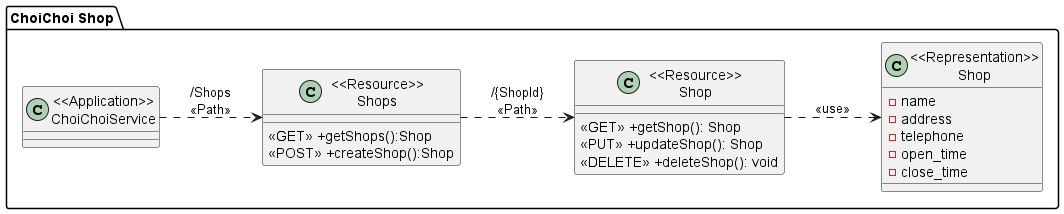

The diagram above was rendered by PlantUML. Its source (embedded in the PNG):
@startuml
left to right direction
package "ChoiChoi Shop"{
    class "<<Application>>\nChoiChoiService" as ChoiChoiService{}

    class "<<Resource>>\nShops" as ResourceShops{
        <<GET>> +getShops():Shop
        <<POST>> +createShop():Shop
    }

    class "<<Resource>>\nShop" as ResourceShop {
        <<GET>> +getShop(): Shop
        <<PUT>> +updateShop(): Shop
        <<DELETE>> +deleteShop(): void
    }

    class "<<Representation>>\nShop" as RepresentationShop {
        -name
        -address
        -telephone
        -open_time
        -close_time
    }

}

ChoiChoiService ..> ResourceShops:"/Shops\n<<Path>>"
ResourceShops ..> ResourceShop: "/{ShopId}\n<<Path>>"
ResourceShop ..> RepresentationShop: "<<use>>"



@enduml